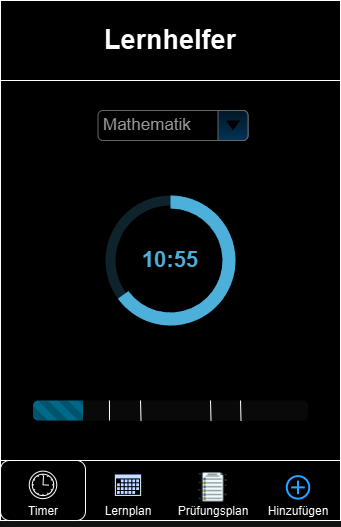

The diagram above was exported from draw.io. Its source (the exported page's mxGraphModel, read from the mxfile embedded in the PNG):
<mxGraphModel dx="1434" dy="772" grid="1" gridSize="10" guides="1" tooltips="1" connect="1" arrows="1" fold="1" page="1" pageScale="1" pageWidth="827" pageHeight="1169" math="0" shadow="0">
  <root>
    <mxCell id="0" />
    <mxCell id="1" parent="0" />
    <mxCell id="ifa1-IcgKsluYtl1UEuV-2" value="" style="rounded=0;whiteSpace=wrap;html=1;" vertex="1" parent="1">
      <mxGeometry x="230" y="100" width="340" height="520" as="geometry" />
    </mxCell>
    <mxCell id="ifa1-IcgKsluYtl1UEuV-3" value="&lt;h1&gt;&lt;font style=&quot;font-size: 27px;&quot;&gt;Lernhelfer&lt;/font&gt;&lt;/h1&gt;" style="rounded=0;whiteSpace=wrap;html=1;" vertex="1" parent="1">
      <mxGeometry x="230" y="100" width="340" height="80" as="geometry" />
    </mxCell>
    <mxCell id="ifa1-IcgKsluYtl1UEuV-4" value="" style="rounded=0;whiteSpace=wrap;html=1;" vertex="1" parent="1">
      <mxGeometry x="230" y="560" width="340" height="60" as="geometry" />
    </mxCell>
    <mxCell id="ifa1-IcgKsluYtl1UEuV-9" value="" style="rounded=1;whiteSpace=wrap;html=1;" vertex="1" parent="1">
      <mxGeometry x="230" y="560" width="85" height="60" as="geometry" />
    </mxCell>
    <mxCell id="ifa1-IcgKsluYtl1UEuV-5" value="" style="points=[[0.145,0.145,0],[0.5,0,0],[0.855,0.145,0],[1,0.5,0],[0.855,0.855,0],[0.5,1,0],[0.145,0.855,0],[0,0.5,0]];shape=mxgraph.bpmn.event;html=1;verticalLabelPosition=bottom;labelBackgroundColor=#ffffff;verticalAlign=top;align=center;perimeter=ellipsePerimeter;outlineConnect=0;aspect=fixed;outline=standard;symbol=timer;" vertex="1" parent="1">
      <mxGeometry x="258.75" y="570.63" width="27.5" height="27.5" as="geometry" />
    </mxCell>
    <mxCell id="ifa1-IcgKsluYtl1UEuV-67" value="" style="sketch=0;aspect=fixed;pointerEvents=1;shadow=0;dashed=0;html=1;strokeColor=none;labelPosition=center;verticalLabelPosition=bottom;verticalAlign=top;align=center;fillColor=#00188D;shape=mxgraph.mscae.enterprise.calendar" vertex="1" parent="1">
      <mxGeometry x="344.38" y="574" width="26.25" height="21.53" as="geometry" />
    </mxCell>
    <mxCell id="ifa1-IcgKsluYtl1UEuV-70" value="" style="html=1;verticalLabelPosition=bottom;align=center;labelBackgroundColor=#ffffff;verticalAlign=top;strokeWidth=2;strokeColor=#0080F0;shadow=0;dashed=0;shape=mxgraph.ios7.icons.add;" vertex="1" parent="1">
      <mxGeometry x="516.25" y="575.63" width="22.5" height="22.5" as="geometry" />
    </mxCell>
    <mxCell id="ifa1-IcgKsluYtl1UEuV-73" value="Timer" style="text;html=1;align=center;verticalAlign=middle;whiteSpace=wrap;rounded=0;" vertex="1" parent="1">
      <mxGeometry x="242.5" y="595.53" width="60" height="30" as="geometry" />
    </mxCell>
    <mxCell id="ifa1-IcgKsluYtl1UEuV-74" value="Lernplan" style="text;html=1;align=center;verticalAlign=middle;whiteSpace=wrap;rounded=0;" vertex="1" parent="1">
      <mxGeometry x="327.5" y="595.53" width="60" height="30" as="geometry" />
    </mxCell>
    <mxCell id="ifa1-IcgKsluYtl1UEuV-75" value="Hinzufügen" style="text;html=1;align=center;verticalAlign=middle;whiteSpace=wrap;rounded=0;" vertex="1" parent="1">
      <mxGeometry x="497.5" y="595.53" width="60" height="30" as="geometry" />
    </mxCell>
    <mxCell id="ifa1-IcgKsluYtl1UEuV-77" value="" style="shape=image;html=1;verticalAlign=top;verticalLabelPosition=bottom;labelBackgroundColor=#ffffff;imageAspect=0;aspect=fixed;image=https://cdn0.iconfinder.com/data/icons/job-seeker/256/test_job_seeker_employee_unemployee_work-128.png" vertex="1" parent="1">
      <mxGeometry x="426.75" y="571.13" width="31.5" height="31.5" as="geometry" />
    </mxCell>
    <mxCell id="ifa1-IcgKsluYtl1UEuV-78" value="Prüfungsplan" style="text;html=1;align=center;verticalAlign=middle;whiteSpace=wrap;rounded=0;" vertex="1" parent="1">
      <mxGeometry x="412.5" y="595.53" width="60" height="30" as="geometry" />
    </mxCell>
    <mxCell id="ifa1-IcgKsluYtl1UEuV-83" value="" style="verticalLabelPosition=bottom;verticalAlign=top;html=1;shape=mxgraph.basic.donut;dx=10;strokeColor=none;fillColor=#10739E;fontSize=10;align=center;fillOpacity=20;" vertex="1" parent="1">
      <mxGeometry x="335" y="295" width="130" height="130" as="geometry" />
    </mxCell>
    <mxCell id="ifa1-IcgKsluYtl1UEuV-84" value="10:55" style="verticalLabelPosition=middle;verticalAlign=middle;html=1;shape=mxgraph.basic.partConcEllipse;startAngle=0;endAngle=0.65;arcWidth=0.2;strokeColor=none;fillColor=#10739E;fontSize=22;fontColor=#10739E;align=center;fontStyle=1;whiteSpace=wrap;" vertex="1" parent="ifa1-IcgKsluYtl1UEuV-83">
      <mxGeometry width="130" height="130" as="geometry" />
    </mxCell>
    <mxCell id="ifa1-IcgKsluYtl1UEuV-89" value="" style="html=1;shadow=0;dashed=0;shape=mxgraph.bootstrap.rrect;rSize=5;strokeColor=none;fillColor=#f6f6f6;whiteSpace=wrap;" vertex="1" parent="1">
      <mxGeometry x="262.5" y="500" width="275" height="20" as="geometry" />
    </mxCell>
    <mxCell id="ifa1-IcgKsluYtl1UEuV-90" value="" style="html=1;shadow=0;dashed=0;shape=mxgraph.bootstrap.leftButtonStriped;fillColor=#55BFE0;fontColor=#FFFFFF;whiteSpace=wrap;" vertex="1" parent="ifa1-IcgKsluYtl1UEuV-89">
      <mxGeometry width="50" height="20" as="geometry" />
    </mxCell>
    <mxCell id="ifa1-IcgKsluYtl1UEuV-92" value="" style="endArrow=none;html=1;rounded=0;entryX=0.278;entryY=0;entryDx=0;entryDy=0;entryPerimeter=0;" edge="1" parent="ifa1-IcgKsluYtl1UEuV-89" target="ifa1-IcgKsluYtl1UEuV-89">
      <mxGeometry width="50" height="50" relative="1" as="geometry">
        <mxPoint x="76.5" y="20" as="sourcePoint" />
        <mxPoint x="117.5" as="targetPoint" />
      </mxGeometry>
    </mxCell>
    <mxCell id="ifa1-IcgKsluYtl1UEuV-95" value="&lt;span style=&quot;color: rgba(0, 0, 0, 0); font-family: monospace; font-size: 0px; text-align: start; background-color: rgb(251, 251, 251);&quot;&gt;%3CmxGraphModel%3E%3Croot%3E%3CmxCell%20id%3D%220%22%2F%3E%3CmxCell%20id%3D%221%22%20parent%3D%220%22%2F%3E%3CmxCell%20id%3D%222%22%20value%3D%22%22%20style%3D%22rounded%3D1%3BwhiteSpace%3Dwrap%3Bhtml%3D1%3B%22%20vertex%3D%221%22%20parent%3D%221%22%3E%3CmxGeometry%20x%3D%22315%22%20y%3D%22560%22%20width%3D%2285%22%20height%3D%2260%22%20as%3D%22geometry%22%2F%3E%3C%2FmxCell%3E%3C%2Froot%3E%3C%2FmxGraphModel%3E&lt;/span&gt;" style="edgeLabel;html=1;align=center;verticalAlign=middle;resizable=0;points=[];" vertex="1" connectable="0" parent="ifa1-IcgKsluYtl1UEuV-92">
      <mxGeometry x="0.3995" y="-2" relative="1" as="geometry">
        <mxPoint as="offset" />
      </mxGeometry>
    </mxCell>
    <mxCell id="ifa1-IcgKsluYtl1UEuV-96" value="" style="endArrow=none;html=1;rounded=0;entryX=0.278;entryY=0;entryDx=0;entryDy=0;entryPerimeter=0;" edge="1" parent="ifa1-IcgKsluYtl1UEuV-89">
      <mxGeometry width="50" height="50" relative="1" as="geometry">
        <mxPoint x="108" y="20" as="sourcePoint" />
        <mxPoint x="107.5" as="targetPoint" />
      </mxGeometry>
    </mxCell>
    <mxCell id="ifa1-IcgKsluYtl1UEuV-97" value="&lt;span style=&quot;color: rgba(0, 0, 0, 0); font-family: monospace; font-size: 0px; text-align: start; background-color: rgb(251, 251, 251);&quot;&gt;%3CmxGraphModel%3E%3Croot%3E%3CmxCell%20id%3D%220%22%2F%3E%3CmxCell%20id%3D%221%22%20parent%3D%220%22%2F%3E%3CmxCell%20id%3D%222%22%20value%3D%22%22%20style%3D%22rounded%3D1%3BwhiteSpace%3Dwrap%3Bhtml%3D1%3B%22%20vertex%3D%221%22%20parent%3D%221%22%3E%3CmxGeometry%20x%3D%22315%22%20y%3D%22560%22%20width%3D%2285%22%20height%3D%2260%22%20as%3D%22geometry%22%2F%3E%3C%2FmxCell%3E%3C%2Froot%3E%3C%2FmxGraphModel%3E&lt;/span&gt;" style="edgeLabel;html=1;align=center;verticalAlign=middle;resizable=0;points=[];" vertex="1" connectable="0" parent="ifa1-IcgKsluYtl1UEuV-96">
      <mxGeometry x="0.3995" y="-2" relative="1" as="geometry">
        <mxPoint as="offset" />
      </mxGeometry>
    </mxCell>
    <mxCell id="ifa1-IcgKsluYtl1UEuV-98" value="" style="endArrow=none;html=1;rounded=0;entryX=0.278;entryY=0;entryDx=0;entryDy=0;entryPerimeter=0;" edge="1" parent="ifa1-IcgKsluYtl1UEuV-89">
      <mxGeometry width="50" height="50" relative="1" as="geometry">
        <mxPoint x="178" y="20" as="sourcePoint" />
        <mxPoint x="177.5" as="targetPoint" />
      </mxGeometry>
    </mxCell>
    <mxCell id="ifa1-IcgKsluYtl1UEuV-99" value="&lt;span style=&quot;color: rgba(0, 0, 0, 0); font-family: monospace; font-size: 0px; text-align: start; background-color: rgb(251, 251, 251);&quot;&gt;%3CmxGraphModel%3E%3Croot%3E%3CmxCell%20id%3D%220%22%2F%3E%3CmxCell%20id%3D%221%22%20parent%3D%220%22%2F%3E%3CmxCell%20id%3D%222%22%20value%3D%22%22%20style%3D%22rounded%3D1%3BwhiteSpace%3Dwrap%3Bhtml%3D1%3B%22%20vertex%3D%221%22%20parent%3D%221%22%3E%3CmxGeometry%20x%3D%22315%22%20y%3D%22560%22%20width%3D%2285%22%20height%3D%2260%22%20as%3D%22geometry%22%2F%3E%3C%2FmxCell%3E%3C%2Froot%3E%3C%2FmxGraphModel%3E&lt;/span&gt;" style="edgeLabel;html=1;align=center;verticalAlign=middle;resizable=0;points=[];" vertex="1" connectable="0" parent="ifa1-IcgKsluYtl1UEuV-98">
      <mxGeometry x="0.3995" y="-2" relative="1" as="geometry">
        <mxPoint as="offset" />
      </mxGeometry>
    </mxCell>
    <mxCell id="ifa1-IcgKsluYtl1UEuV-100" value="" style="endArrow=none;html=1;rounded=0;entryX=0.278;entryY=0;entryDx=0;entryDy=0;entryPerimeter=0;" edge="1" parent="ifa1-IcgKsluYtl1UEuV-89">
      <mxGeometry width="50" height="50" relative="1" as="geometry">
        <mxPoint x="208" y="20" as="sourcePoint" />
        <mxPoint x="207.5" as="targetPoint" />
      </mxGeometry>
    </mxCell>
    <mxCell id="ifa1-IcgKsluYtl1UEuV-101" value="&lt;span style=&quot;color: rgba(0, 0, 0, 0); font-family: monospace; font-size: 0px; text-align: start; background-color: rgb(251, 251, 251);&quot;&gt;%3CmxGraphModel%3E%3Croot%3E%3CmxCell%20id%3D%220%22%2F%3E%3CmxCell%20id%3D%221%22%20parent%3D%220%22%2F%3E%3CmxCell%20id%3D%222%22%20value%3D%22%22%20style%3D%22rounded%3D1%3BwhiteSpace%3Dwrap%3Bhtml%3D1%3B%22%20vertex%3D%221%22%20parent%3D%221%22%3E%3CmxGeometry%20x%3D%22315%22%20y%3D%22560%22%20width%3D%2285%22%20height%3D%2260%22%20as%3D%22geometry%22%2F%3E%3C%2FmxCell%3E%3C%2Froot%3E%3C%2FmxGraphModel%3E&lt;/span&gt;" style="edgeLabel;html=1;align=center;verticalAlign=middle;resizable=0;points=[];" vertex="1" connectable="0" parent="ifa1-IcgKsluYtl1UEuV-100">
      <mxGeometry x="0.3995" y="-2" relative="1" as="geometry">
        <mxPoint as="offset" />
      </mxGeometry>
    </mxCell>
    <mxCell id="ifa1-IcgKsluYtl1UEuV-103" value="Mathematik" style="strokeWidth=1;shadow=0;dashed=0;align=center;html=1;shape=mxgraph.mockup.forms.comboBox;strokeColor=#999999;fillColor=#ddeeff;align=left;fillColor2=#aaddff;mainText=;fontColor=#666666;fontSize=17;spacingLeft=3;" vertex="1" parent="1">
      <mxGeometry x="327.5" y="210" width="150" height="30" as="geometry" />
    </mxCell>
  </root>
</mxGraphModel>